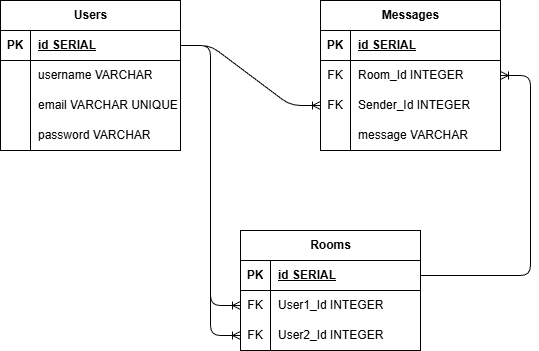

The diagram above was exported from draw.io. Its source (the exported page's mxGraphModel, read from the mxfile embedded in the PNG):
<mxGraphModel dx="620" dy="825" grid="1" gridSize="10" guides="1" tooltips="1" connect="1" arrows="1" fold="1" page="1" pageScale="1" pageWidth="850" pageHeight="1100" math="0" shadow="0">
  <root>
    <mxCell id="0" />
    <mxCell id="1" parent="0" />
    <mxCell id="2" value="Messages" style="shape=table;startSize=30;container=1;collapsible=1;childLayout=tableLayout;fixedRows=1;rowLines=0;fontStyle=1;align=center;resizeLast=1;html=1;" vertex="1" parent="1">
      <mxGeometry x="460" y="80" width="180" height="150" as="geometry" />
    </mxCell>
    <mxCell id="3" value="" style="shape=tableRow;horizontal=0;startSize=0;swimlaneHead=0;swimlaneBody=0;fillColor=none;collapsible=0;dropTarget=0;points=[[0,0.5],[1,0.5]];portConstraint=eastwest;top=0;left=0;right=0;bottom=1;" vertex="1" parent="2">
      <mxGeometry y="30" width="180" height="30" as="geometry" />
    </mxCell>
    <mxCell id="4" value="PK" style="shape=partialRectangle;connectable=0;fillColor=none;top=0;left=0;bottom=0;right=0;fontStyle=1;overflow=hidden;whiteSpace=wrap;html=1;" vertex="1" parent="3">
      <mxGeometry width="30" height="30" as="geometry">
        <mxRectangle width="30" height="30" as="alternateBounds" />
      </mxGeometry>
    </mxCell>
    <mxCell id="5" value="id SERIAL" style="shape=partialRectangle;connectable=0;fillColor=none;top=0;left=0;bottom=0;right=0;align=left;spacingLeft=6;fontStyle=5;overflow=hidden;whiteSpace=wrap;html=1;" vertex="1" parent="3">
      <mxGeometry x="30" width="150" height="30" as="geometry">
        <mxRectangle width="150" height="30" as="alternateBounds" />
      </mxGeometry>
    </mxCell>
    <mxCell id="6" value="" style="shape=tableRow;horizontal=0;startSize=0;swimlaneHead=0;swimlaneBody=0;fillColor=none;collapsible=0;dropTarget=0;points=[[0,0.5],[1,0.5]];portConstraint=eastwest;top=0;left=0;right=0;bottom=0;" vertex="1" parent="2">
      <mxGeometry y="60" width="180" height="30" as="geometry" />
    </mxCell>
    <mxCell id="7" value="FK" style="shape=partialRectangle;connectable=0;fillColor=none;top=0;left=0;bottom=0;right=0;editable=1;overflow=hidden;whiteSpace=wrap;html=1;" vertex="1" parent="6">
      <mxGeometry width="30" height="30" as="geometry">
        <mxRectangle width="30" height="30" as="alternateBounds" />
      </mxGeometry>
    </mxCell>
    <mxCell id="8" value="Room_Id INTEGER" style="shape=partialRectangle;connectable=0;fillColor=none;top=0;left=0;bottom=0;right=0;align=left;spacingLeft=6;overflow=hidden;whiteSpace=wrap;html=1;" vertex="1" parent="6">
      <mxGeometry x="30" width="150" height="30" as="geometry">
        <mxRectangle width="150" height="30" as="alternateBounds" />
      </mxGeometry>
    </mxCell>
    <mxCell id="9" value="" style="shape=tableRow;horizontal=0;startSize=0;swimlaneHead=0;swimlaneBody=0;fillColor=none;collapsible=0;dropTarget=0;points=[[0,0.5],[1,0.5]];portConstraint=eastwest;top=0;left=0;right=0;bottom=0;" vertex="1" parent="2">
      <mxGeometry y="90" width="180" height="30" as="geometry" />
    </mxCell>
    <mxCell id="10" value="FK" style="shape=partialRectangle;connectable=0;fillColor=none;top=0;left=0;bottom=0;right=0;editable=1;overflow=hidden;whiteSpace=wrap;html=1;" vertex="1" parent="9">
      <mxGeometry width="30" height="30" as="geometry">
        <mxRectangle width="30" height="30" as="alternateBounds" />
      </mxGeometry>
    </mxCell>
    <mxCell id="11" value="Sender_Id INTEGER" style="shape=partialRectangle;connectable=0;fillColor=none;top=0;left=0;bottom=0;right=0;align=left;spacingLeft=6;overflow=hidden;whiteSpace=wrap;html=1;" vertex="1" parent="9">
      <mxGeometry x="30" width="150" height="30" as="geometry">
        <mxRectangle width="150" height="30" as="alternateBounds" />
      </mxGeometry>
    </mxCell>
    <mxCell id="12" value="" style="shape=tableRow;horizontal=0;startSize=0;swimlaneHead=0;swimlaneBody=0;fillColor=none;collapsible=0;dropTarget=0;points=[[0,0.5],[1,0.5]];portConstraint=eastwest;top=0;left=0;right=0;bottom=0;" vertex="1" parent="2">
      <mxGeometry y="120" width="180" height="30" as="geometry" />
    </mxCell>
    <mxCell id="13" value="" style="shape=partialRectangle;connectable=0;fillColor=none;top=0;left=0;bottom=0;right=0;editable=1;overflow=hidden;whiteSpace=wrap;html=1;" vertex="1" parent="12">
      <mxGeometry width="30" height="30" as="geometry">
        <mxRectangle width="30" height="30" as="alternateBounds" />
      </mxGeometry>
    </mxCell>
    <mxCell id="14" value="message VARCHAR" style="shape=partialRectangle;connectable=0;fillColor=none;top=0;left=0;bottom=0;right=0;align=left;spacingLeft=6;overflow=hidden;whiteSpace=wrap;html=1;" vertex="1" parent="12">
      <mxGeometry x="30" width="150" height="30" as="geometry">
        <mxRectangle width="150" height="30" as="alternateBounds" />
      </mxGeometry>
    </mxCell>
    <mxCell id="15" value="Rooms" style="shape=table;startSize=30;container=1;collapsible=1;childLayout=tableLayout;fixedRows=1;rowLines=0;fontStyle=1;align=center;resizeLast=1;html=1;" vertex="1" parent="1">
      <mxGeometry x="380" y="310" width="180" height="120" as="geometry" />
    </mxCell>
    <mxCell id="16" value="" style="shape=tableRow;horizontal=0;startSize=0;swimlaneHead=0;swimlaneBody=0;fillColor=none;collapsible=0;dropTarget=0;points=[[0,0.5],[1,0.5]];portConstraint=eastwest;top=0;left=0;right=0;bottom=1;" vertex="1" parent="15">
      <mxGeometry y="30" width="180" height="30" as="geometry" />
    </mxCell>
    <mxCell id="17" value="PK" style="shape=partialRectangle;connectable=0;fillColor=none;top=0;left=0;bottom=0;right=0;fontStyle=1;overflow=hidden;whiteSpace=wrap;html=1;" vertex="1" parent="16">
      <mxGeometry width="30" height="30" as="geometry">
        <mxRectangle width="30" height="30" as="alternateBounds" />
      </mxGeometry>
    </mxCell>
    <mxCell id="18" value="id SERIAL" style="shape=partialRectangle;connectable=0;fillColor=none;top=0;left=0;bottom=0;right=0;align=left;spacingLeft=6;fontStyle=5;overflow=hidden;whiteSpace=wrap;html=1;" vertex="1" parent="16">
      <mxGeometry x="30" width="150" height="30" as="geometry">
        <mxRectangle width="150" height="30" as="alternateBounds" />
      </mxGeometry>
    </mxCell>
    <mxCell id="19" value="" style="shape=tableRow;horizontal=0;startSize=0;swimlaneHead=0;swimlaneBody=0;fillColor=none;collapsible=0;dropTarget=0;points=[[0,0.5],[1,0.5]];portConstraint=eastwest;top=0;left=0;right=0;bottom=0;" vertex="1" parent="15">
      <mxGeometry y="60" width="180" height="30" as="geometry" />
    </mxCell>
    <mxCell id="20" value="FK" style="shape=partialRectangle;connectable=0;fillColor=none;top=0;left=0;bottom=0;right=0;editable=1;overflow=hidden;whiteSpace=wrap;html=1;" vertex="1" parent="19">
      <mxGeometry width="30" height="30" as="geometry">
        <mxRectangle width="30" height="30" as="alternateBounds" />
      </mxGeometry>
    </mxCell>
    <mxCell id="21" value="User1_Id INTEGER" style="shape=partialRectangle;connectable=0;fillColor=none;top=0;left=0;bottom=0;right=0;align=left;spacingLeft=6;overflow=hidden;whiteSpace=wrap;html=1;" vertex="1" parent="19">
      <mxGeometry x="30" width="150" height="30" as="geometry">
        <mxRectangle width="150" height="30" as="alternateBounds" />
      </mxGeometry>
    </mxCell>
    <mxCell id="22" value="" style="shape=tableRow;horizontal=0;startSize=0;swimlaneHead=0;swimlaneBody=0;fillColor=none;collapsible=0;dropTarget=0;points=[[0,0.5],[1,0.5]];portConstraint=eastwest;top=0;left=0;right=0;bottom=0;" vertex="1" parent="15">
      <mxGeometry y="90" width="180" height="30" as="geometry" />
    </mxCell>
    <mxCell id="23" value="FK" style="shape=partialRectangle;connectable=0;fillColor=none;top=0;left=0;bottom=0;right=0;editable=1;overflow=hidden;whiteSpace=wrap;html=1;" vertex="1" parent="22">
      <mxGeometry width="30" height="30" as="geometry">
        <mxRectangle width="30" height="30" as="alternateBounds" />
      </mxGeometry>
    </mxCell>
    <mxCell id="24" value="User2_Id INTEGER" style="shape=partialRectangle;connectable=0;fillColor=none;top=0;left=0;bottom=0;right=0;align=left;spacingLeft=6;overflow=hidden;whiteSpace=wrap;html=1;" vertex="1" parent="22">
      <mxGeometry x="30" width="150" height="30" as="geometry">
        <mxRectangle width="150" height="30" as="alternateBounds" />
      </mxGeometry>
    </mxCell>
    <mxCell id="28" value="Users" style="shape=table;startSize=30;container=1;collapsible=1;childLayout=tableLayout;fixedRows=1;rowLines=0;fontStyle=1;align=center;resizeLast=1;html=1;" vertex="1" parent="1">
      <mxGeometry x="140" y="80" width="180" height="150" as="geometry" />
    </mxCell>
    <mxCell id="29" value="" style="shape=tableRow;horizontal=0;startSize=0;swimlaneHead=0;swimlaneBody=0;fillColor=none;collapsible=0;dropTarget=0;points=[[0,0.5],[1,0.5]];portConstraint=eastwest;top=0;left=0;right=0;bottom=1;" vertex="1" parent="28">
      <mxGeometry y="30" width="180" height="30" as="geometry" />
    </mxCell>
    <mxCell id="30" value="PK" style="shape=partialRectangle;connectable=0;fillColor=none;top=0;left=0;bottom=0;right=0;fontStyle=1;overflow=hidden;whiteSpace=wrap;html=1;" vertex="1" parent="29">
      <mxGeometry width="30" height="30" as="geometry">
        <mxRectangle width="30" height="30" as="alternateBounds" />
      </mxGeometry>
    </mxCell>
    <mxCell id="31" value="id SERIAL" style="shape=partialRectangle;connectable=0;fillColor=none;top=0;left=0;bottom=0;right=0;align=left;spacingLeft=6;fontStyle=5;overflow=hidden;whiteSpace=wrap;html=1;" vertex="1" parent="29">
      <mxGeometry x="30" width="150" height="30" as="geometry">
        <mxRectangle width="150" height="30" as="alternateBounds" />
      </mxGeometry>
    </mxCell>
    <mxCell id="32" value="" style="shape=tableRow;horizontal=0;startSize=0;swimlaneHead=0;swimlaneBody=0;fillColor=none;collapsible=0;dropTarget=0;points=[[0,0.5],[1,0.5]];portConstraint=eastwest;top=0;left=0;right=0;bottom=0;" vertex="1" parent="28">
      <mxGeometry y="60" width="180" height="30" as="geometry" />
    </mxCell>
    <mxCell id="33" value="" style="shape=partialRectangle;connectable=0;fillColor=none;top=0;left=0;bottom=0;right=0;editable=1;overflow=hidden;whiteSpace=wrap;html=1;" vertex="1" parent="32">
      <mxGeometry width="30" height="30" as="geometry">
        <mxRectangle width="30" height="30" as="alternateBounds" />
      </mxGeometry>
    </mxCell>
    <mxCell id="34" value="username VARCHAR" style="shape=partialRectangle;connectable=0;fillColor=none;top=0;left=0;bottom=0;right=0;align=left;spacingLeft=6;overflow=hidden;whiteSpace=wrap;html=1;" vertex="1" parent="32">
      <mxGeometry x="30" width="150" height="30" as="geometry">
        <mxRectangle width="150" height="30" as="alternateBounds" />
      </mxGeometry>
    </mxCell>
    <mxCell id="35" value="" style="shape=tableRow;horizontal=0;startSize=0;swimlaneHead=0;swimlaneBody=0;fillColor=none;collapsible=0;dropTarget=0;points=[[0,0.5],[1,0.5]];portConstraint=eastwest;top=0;left=0;right=0;bottom=0;" vertex="1" parent="28">
      <mxGeometry y="90" width="180" height="30" as="geometry" />
    </mxCell>
    <mxCell id="36" value="" style="shape=partialRectangle;connectable=0;fillColor=none;top=0;left=0;bottom=0;right=0;editable=1;overflow=hidden;whiteSpace=wrap;html=1;" vertex="1" parent="35">
      <mxGeometry width="30" height="30" as="geometry">
        <mxRectangle width="30" height="30" as="alternateBounds" />
      </mxGeometry>
    </mxCell>
    <mxCell id="37" value="email VARCHAR UNIQUE" style="shape=partialRectangle;connectable=0;fillColor=none;top=0;left=0;bottom=0;right=0;align=left;spacingLeft=6;overflow=hidden;whiteSpace=wrap;html=1;" vertex="1" parent="35">
      <mxGeometry x="30" width="150" height="30" as="geometry">
        <mxRectangle width="150" height="30" as="alternateBounds" />
      </mxGeometry>
    </mxCell>
    <mxCell id="38" value="" style="shape=tableRow;horizontal=0;startSize=0;swimlaneHead=0;swimlaneBody=0;fillColor=none;collapsible=0;dropTarget=0;points=[[0,0.5],[1,0.5]];portConstraint=eastwest;top=0;left=0;right=0;bottom=0;" vertex="1" parent="28">
      <mxGeometry y="120" width="180" height="30" as="geometry" />
    </mxCell>
    <mxCell id="39" value="" style="shape=partialRectangle;connectable=0;fillColor=none;top=0;left=0;bottom=0;right=0;editable=1;overflow=hidden;whiteSpace=wrap;html=1;" vertex="1" parent="38">
      <mxGeometry width="30" height="30" as="geometry">
        <mxRectangle width="30" height="30" as="alternateBounds" />
      </mxGeometry>
    </mxCell>
    <mxCell id="40" value="password VARCHAR" style="shape=partialRectangle;connectable=0;fillColor=none;top=0;left=0;bottom=0;right=0;align=left;spacingLeft=6;overflow=hidden;whiteSpace=wrap;html=1;" vertex="1" parent="38">
      <mxGeometry x="30" width="150" height="30" as="geometry">
        <mxRectangle width="150" height="30" as="alternateBounds" />
      </mxGeometry>
    </mxCell>
    <mxCell id="41" value="" style="edgeStyle=entityRelationEdgeStyle;fontSize=12;html=1;endArrow=ERoneToMany;" edge="1" parent="1" source="29" target="9">
      <mxGeometry width="100" height="100" relative="1" as="geometry">
        <mxPoint x="340" y="170" as="sourcePoint" />
        <mxPoint x="440" y="70" as="targetPoint" />
      </mxGeometry>
    </mxCell>
    <mxCell id="42" value="" style="edgeStyle=entityRelationEdgeStyle;fontSize=12;html=1;endArrow=ERoneToMany;" edge="1" parent="1" source="29" target="22">
      <mxGeometry width="100" height="100" relative="1" as="geometry">
        <mxPoint x="340" y="160" as="sourcePoint" />
        <mxPoint x="440" y="60" as="targetPoint" />
      </mxGeometry>
    </mxCell>
    <mxCell id="43" value="" style="edgeStyle=entityRelationEdgeStyle;fontSize=12;html=1;endArrow=ERoneToMany;" edge="1" parent="1" source="29" target="19">
      <mxGeometry width="100" height="100" relative="1" as="geometry">
        <mxPoint x="330" y="160" as="sourcePoint" />
        <mxPoint x="430" y="60" as="targetPoint" />
      </mxGeometry>
    </mxCell>
    <mxCell id="44" value="" style="edgeStyle=entityRelationEdgeStyle;fontSize=12;html=1;endArrow=ERoneToMany;" edge="1" parent="1" source="16" target="6">
      <mxGeometry width="100" height="100" relative="1" as="geometry">
        <mxPoint x="400" y="470" as="sourcePoint" />
        <mxPoint x="500" y="370" as="targetPoint" />
      </mxGeometry>
    </mxCell>
  </root>
</mxGraphModel>